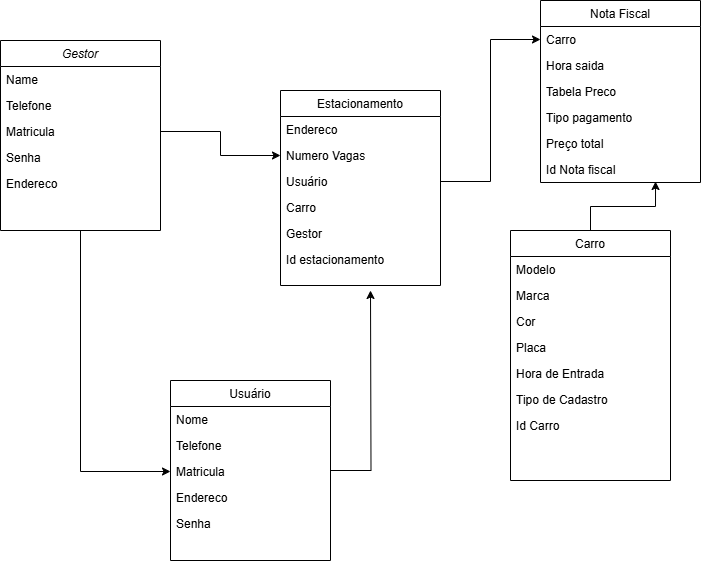

The diagram above was exported from draw.io. Its source (the exported page's mxGraphModel, read from the mxfile embedded in the PNG):
<mxGraphModel dx="1434" dy="746" grid="1" gridSize="10" guides="1" tooltips="1" connect="1" arrows="1" fold="1" page="1" pageScale="1" pageWidth="827" pageHeight="1169" math="0" shadow="0">
  <root>
    <mxCell id="WIyWlLk6GJQsqaUBKTNV-0" />
    <mxCell id="WIyWlLk6GJQsqaUBKTNV-1" parent="WIyWlLk6GJQsqaUBKTNV-0" />
    <mxCell id="OeRPTTP0Kmw-4tUublJc-31" style="edgeStyle=orthogonalEdgeStyle;rounded=0;orthogonalLoop=1;jettySize=auto;html=1;entryX=0;entryY=0.5;entryDx=0;entryDy=0;" parent="WIyWlLk6GJQsqaUBKTNV-1" source="zkfFHV4jXpPFQw0GAbJ--0" target="OeRPTTP0Kmw-4tUublJc-9" edge="1">
      <mxGeometry relative="1" as="geometry" />
    </mxCell>
    <mxCell id="zkfFHV4jXpPFQw0GAbJ--0" value="Gestor" style="swimlane;fontStyle=2;align=center;verticalAlign=top;childLayout=stackLayout;horizontal=1;startSize=26;horizontalStack=0;resizeParent=1;resizeLast=0;collapsible=1;marginBottom=0;rounded=0;shadow=0;strokeWidth=1;" parent="WIyWlLk6GJQsqaUBKTNV-1" vertex="1">
      <mxGeometry x="60" y="50" width="160" height="190" as="geometry">
        <mxRectangle x="60" y="50" width="160" height="26" as="alternateBounds" />
      </mxGeometry>
    </mxCell>
    <mxCell id="zkfFHV4jXpPFQw0GAbJ--1" value="Name" style="text;align=left;verticalAlign=top;spacingLeft=4;spacingRight=4;overflow=hidden;rotatable=0;points=[[0,0.5],[1,0.5]];portConstraint=eastwest;" parent="zkfFHV4jXpPFQw0GAbJ--0" vertex="1">
      <mxGeometry y="26" width="160" height="26" as="geometry" />
    </mxCell>
    <mxCell id="zkfFHV4jXpPFQw0GAbJ--2" value="Telefone&#10;" style="text;align=left;verticalAlign=top;spacingLeft=4;spacingRight=4;overflow=hidden;rotatable=0;points=[[0,0.5],[1,0.5]];portConstraint=eastwest;rounded=0;shadow=0;html=0;" parent="zkfFHV4jXpPFQw0GAbJ--0" vertex="1">
      <mxGeometry y="52" width="160" height="26" as="geometry" />
    </mxCell>
    <mxCell id="zkfFHV4jXpPFQw0GAbJ--3" value="Matricula&#10;" style="text;align=left;verticalAlign=top;spacingLeft=4;spacingRight=4;overflow=hidden;rotatable=0;points=[[0,0.5],[1,0.5]];portConstraint=eastwest;rounded=0;shadow=0;html=0;" parent="zkfFHV4jXpPFQw0GAbJ--0" vertex="1">
      <mxGeometry y="78" width="160" height="26" as="geometry" />
    </mxCell>
    <mxCell id="OeRPTTP0Kmw-4tUublJc-7" value="Senha" style="text;align=left;verticalAlign=top;spacingLeft=4;spacingRight=4;overflow=hidden;rotatable=0;points=[[0,0.5],[1,0.5]];portConstraint=eastwest;rounded=0;shadow=0;html=0;" parent="zkfFHV4jXpPFQw0GAbJ--0" vertex="1">
      <mxGeometry y="104" width="160" height="26" as="geometry" />
    </mxCell>
    <mxCell id="OeRPTTP0Kmw-4tUublJc-12" value="Endereco" style="text;align=left;verticalAlign=top;spacingLeft=4;spacingRight=4;overflow=hidden;rotatable=0;points=[[0,0.5],[1,0.5]];portConstraint=eastwest;rounded=0;shadow=0;html=0;" parent="zkfFHV4jXpPFQw0GAbJ--0" vertex="1">
      <mxGeometry y="130" width="160" height="26" as="geometry" />
    </mxCell>
    <mxCell id="OeRPTTP0Kmw-4tUublJc-23" style="edgeStyle=orthogonalEdgeStyle;rounded=0;orthogonalLoop=1;jettySize=auto;html=1;" parent="WIyWlLk6GJQsqaUBKTNV-1" source="zkfFHV4jXpPFQw0GAbJ--6" edge="1">
      <mxGeometry relative="1" as="geometry">
        <mxPoint x="430" y="300" as="targetPoint" />
      </mxGeometry>
    </mxCell>
    <mxCell id="zkfFHV4jXpPFQw0GAbJ--6" value="Usuário" style="swimlane;fontStyle=0;align=center;verticalAlign=top;childLayout=stackLayout;horizontal=1;startSize=26;horizontalStack=0;resizeParent=1;resizeLast=0;collapsible=1;marginBottom=0;rounded=0;shadow=0;strokeWidth=1;" parent="WIyWlLk6GJQsqaUBKTNV-1" vertex="1">
      <mxGeometry x="230" y="390" width="160" height="180" as="geometry">
        <mxRectangle x="130" y="380" width="160" height="26" as="alternateBounds" />
      </mxGeometry>
    </mxCell>
    <mxCell id="zkfFHV4jXpPFQw0GAbJ--7" value="Nome&#10;" style="text;align=left;verticalAlign=top;spacingLeft=4;spacingRight=4;overflow=hidden;rotatable=0;points=[[0,0.5],[1,0.5]];portConstraint=eastwest;" parent="zkfFHV4jXpPFQw0GAbJ--6" vertex="1">
      <mxGeometry y="26" width="160" height="26" as="geometry" />
    </mxCell>
    <mxCell id="zkfFHV4jXpPFQw0GAbJ--8" value="Telefone" style="text;align=left;verticalAlign=top;spacingLeft=4;spacingRight=4;overflow=hidden;rotatable=0;points=[[0,0.5],[1,0.5]];portConstraint=eastwest;rounded=0;shadow=0;html=0;" parent="zkfFHV4jXpPFQw0GAbJ--6" vertex="1">
      <mxGeometry y="52" width="160" height="26" as="geometry" />
    </mxCell>
    <mxCell id="OeRPTTP0Kmw-4tUublJc-9" value="Matricula" style="text;align=left;verticalAlign=top;spacingLeft=4;spacingRight=4;overflow=hidden;rotatable=0;points=[[0,0.5],[1,0.5]];portConstraint=eastwest;rounded=0;shadow=0;html=0;" parent="zkfFHV4jXpPFQw0GAbJ--6" vertex="1">
      <mxGeometry y="78" width="160" height="26" as="geometry" />
    </mxCell>
    <mxCell id="OeRPTTP0Kmw-4tUublJc-10" value="Endereco" style="text;align=left;verticalAlign=top;spacingLeft=4;spacingRight=4;overflow=hidden;rotatable=0;points=[[0,0.5],[1,0.5]];portConstraint=eastwest;rounded=0;shadow=0;html=0;" parent="zkfFHV4jXpPFQw0GAbJ--6" vertex="1">
      <mxGeometry y="104" width="160" height="26" as="geometry" />
    </mxCell>
    <mxCell id="OeRPTTP0Kmw-4tUublJc-11" value="Senha" style="text;align=left;verticalAlign=top;spacingLeft=4;spacingRight=4;overflow=hidden;rotatable=0;points=[[0,0.5],[1,0.5]];portConstraint=eastwest;rounded=0;shadow=0;html=0;" parent="zkfFHV4jXpPFQw0GAbJ--6" vertex="1">
      <mxGeometry y="130" width="160" height="26" as="geometry" />
    </mxCell>
    <mxCell id="zkfFHV4jXpPFQw0GAbJ--13" value="Nota Fiscal" style="swimlane;fontStyle=0;align=center;verticalAlign=top;childLayout=stackLayout;horizontal=1;startSize=26;horizontalStack=0;resizeParent=1;resizeLast=0;collapsible=1;marginBottom=0;rounded=0;shadow=0;strokeWidth=1;" parent="WIyWlLk6GJQsqaUBKTNV-1" vertex="1">
      <mxGeometry x="600" y="10" width="160" height="182" as="geometry">
        <mxRectangle x="340" y="380" width="170" height="26" as="alternateBounds" />
      </mxGeometry>
    </mxCell>
    <mxCell id="zkfFHV4jXpPFQw0GAbJ--14" value="Carro" style="text;align=left;verticalAlign=top;spacingLeft=4;spacingRight=4;overflow=hidden;rotatable=0;points=[[0,0.5],[1,0.5]];portConstraint=eastwest;" parent="zkfFHV4jXpPFQw0GAbJ--13" vertex="1">
      <mxGeometry y="26" width="160" height="26" as="geometry" />
    </mxCell>
    <mxCell id="OeRPTTP0Kmw-4tUublJc-28" value="Hora saida" style="text;align=left;verticalAlign=top;spacingLeft=4;spacingRight=4;overflow=hidden;rotatable=0;points=[[0,0.5],[1,0.5]];portConstraint=eastwest;" parent="zkfFHV4jXpPFQw0GAbJ--13" vertex="1">
      <mxGeometry y="52" width="160" height="26" as="geometry" />
    </mxCell>
    <mxCell id="OeRPTTP0Kmw-4tUublJc-29" value="Tabela Preco" style="text;align=left;verticalAlign=top;spacingLeft=4;spacingRight=4;overflow=hidden;rotatable=0;points=[[0,0.5],[1,0.5]];portConstraint=eastwest;" parent="zkfFHV4jXpPFQw0GAbJ--13" vertex="1">
      <mxGeometry y="78" width="160" height="26" as="geometry" />
    </mxCell>
    <mxCell id="OeRPTTP0Kmw-4tUublJc-32" value="Tipo pagamento" style="text;align=left;verticalAlign=top;spacingLeft=4;spacingRight=4;overflow=hidden;rotatable=0;points=[[0,0.5],[1,0.5]];portConstraint=eastwest;" parent="zkfFHV4jXpPFQw0GAbJ--13" vertex="1">
      <mxGeometry y="104" width="160" height="26" as="geometry" />
    </mxCell>
    <mxCell id="OeRPTTP0Kmw-4tUublJc-33" value="Preço total" style="text;align=left;verticalAlign=top;spacingLeft=4;spacingRight=4;overflow=hidden;rotatable=0;points=[[0,0.5],[1,0.5]];portConstraint=eastwest;" parent="zkfFHV4jXpPFQw0GAbJ--13" vertex="1">
      <mxGeometry y="130" width="160" height="26" as="geometry" />
    </mxCell>
    <mxCell id="OeRPTTP0Kmw-4tUublJc-36" value="Id Nota fiscal" style="text;align=left;verticalAlign=top;spacingLeft=4;spacingRight=4;overflow=hidden;rotatable=0;points=[[0,0.5],[1,0.5]];portConstraint=eastwest;rounded=0;shadow=0;html=0;" parent="zkfFHV4jXpPFQw0GAbJ--13" vertex="1">
      <mxGeometry y="156" width="160" height="26" as="geometry" />
    </mxCell>
    <mxCell id="zkfFHV4jXpPFQw0GAbJ--17" value="Estacionamento" style="swimlane;fontStyle=0;align=center;verticalAlign=top;childLayout=stackLayout;horizontal=1;startSize=26;horizontalStack=0;resizeParent=1;resizeLast=0;collapsible=1;marginBottom=0;rounded=0;shadow=0;strokeWidth=1;" parent="WIyWlLk6GJQsqaUBKTNV-1" vertex="1">
      <mxGeometry x="340" y="100" width="160" height="195" as="geometry">
        <mxRectangle x="550" y="140" width="160" height="26" as="alternateBounds" />
      </mxGeometry>
    </mxCell>
    <mxCell id="zkfFHV4jXpPFQw0GAbJ--19" value="Endereco" style="text;align=left;verticalAlign=top;spacingLeft=4;spacingRight=4;overflow=hidden;rotatable=0;points=[[0,0.5],[1,0.5]];portConstraint=eastwest;rounded=0;shadow=0;html=0;" parent="zkfFHV4jXpPFQw0GAbJ--17" vertex="1">
      <mxGeometry y="26" width="160" height="26" as="geometry" />
    </mxCell>
    <mxCell id="zkfFHV4jXpPFQw0GAbJ--20" value="Numero Vagas" style="text;align=left;verticalAlign=top;spacingLeft=4;spacingRight=4;overflow=hidden;rotatable=0;points=[[0,0.5],[1,0.5]];portConstraint=eastwest;rounded=0;shadow=0;html=0;" parent="zkfFHV4jXpPFQw0GAbJ--17" vertex="1">
      <mxGeometry y="52" width="160" height="26" as="geometry" />
    </mxCell>
    <mxCell id="zkfFHV4jXpPFQw0GAbJ--21" value="Usuário" style="text;align=left;verticalAlign=top;spacingLeft=4;spacingRight=4;overflow=hidden;rotatable=0;points=[[0,0.5],[1,0.5]];portConstraint=eastwest;rounded=0;shadow=0;html=0;" parent="zkfFHV4jXpPFQw0GAbJ--17" vertex="1">
      <mxGeometry y="78" width="160" height="26" as="geometry" />
    </mxCell>
    <mxCell id="zkfFHV4jXpPFQw0GAbJ--22" value="Carro" style="text;align=left;verticalAlign=top;spacingLeft=4;spacingRight=4;overflow=hidden;rotatable=0;points=[[0,0.5],[1,0.5]];portConstraint=eastwest;rounded=0;shadow=0;html=0;" parent="zkfFHV4jXpPFQw0GAbJ--17" vertex="1">
      <mxGeometry y="104" width="160" height="26" as="geometry" />
    </mxCell>
    <mxCell id="OeRPTTP0Kmw-4tUublJc-21" value="Gestor" style="text;align=left;verticalAlign=top;spacingLeft=4;spacingRight=4;overflow=hidden;rotatable=0;points=[[0,0.5],[1,0.5]];portConstraint=eastwest;rounded=0;shadow=0;html=0;" parent="zkfFHV4jXpPFQw0GAbJ--17" vertex="1">
      <mxGeometry y="130" width="160" height="26" as="geometry" />
    </mxCell>
    <mxCell id="OeRPTTP0Kmw-4tUublJc-34" value="Id estacionamento" style="text;align=left;verticalAlign=top;spacingLeft=4;spacingRight=4;overflow=hidden;rotatable=0;points=[[0,0.5],[1,0.5]];portConstraint=eastwest;rounded=0;shadow=0;html=0;" parent="zkfFHV4jXpPFQw0GAbJ--17" vertex="1">
      <mxGeometry y="156" width="160" height="26" as="geometry" />
    </mxCell>
    <mxCell id="OeRPTTP0Kmw-4tUublJc-4" style="edgeStyle=orthogonalEdgeStyle;rounded=0;orthogonalLoop=1;jettySize=auto;html=1;entryX=0;entryY=0.5;entryDx=0;entryDy=0;" parent="WIyWlLk6GJQsqaUBKTNV-1" source="zkfFHV4jXpPFQw0GAbJ--3" target="zkfFHV4jXpPFQw0GAbJ--20" edge="1">
      <mxGeometry relative="1" as="geometry" />
    </mxCell>
    <mxCell id="OeRPTTP0Kmw-4tUublJc-13" style="edgeStyle=orthogonalEdgeStyle;rounded=0;orthogonalLoop=1;jettySize=auto;html=1;entryX=0;entryY=0.5;entryDx=0;entryDy=0;" parent="WIyWlLk6GJQsqaUBKTNV-1" source="zkfFHV4jXpPFQw0GAbJ--21" target="zkfFHV4jXpPFQw0GAbJ--14" edge="1">
      <mxGeometry relative="1" as="geometry" />
    </mxCell>
    <mxCell id="OeRPTTP0Kmw-4tUublJc-14" value="Carro" style="swimlane;fontStyle=0;align=center;verticalAlign=top;childLayout=stackLayout;horizontal=1;startSize=26;horizontalStack=0;resizeParent=1;resizeLast=0;collapsible=1;marginBottom=0;rounded=0;shadow=0;strokeWidth=1;" parent="WIyWlLk6GJQsqaUBKTNV-1" vertex="1">
      <mxGeometry x="570" y="240" width="160" height="250" as="geometry">
        <mxRectangle x="340" y="380" width="170" height="26" as="alternateBounds" />
      </mxGeometry>
    </mxCell>
    <mxCell id="OeRPTTP0Kmw-4tUublJc-22" value="Modelo" style="text;align=left;verticalAlign=top;spacingLeft=4;spacingRight=4;overflow=hidden;rotatable=0;points=[[0,0.5],[1,0.5]];portConstraint=eastwest;rounded=0;shadow=0;html=0;" parent="OeRPTTP0Kmw-4tUublJc-14" vertex="1">
      <mxGeometry y="26" width="160" height="26" as="geometry" />
    </mxCell>
    <mxCell id="OeRPTTP0Kmw-4tUublJc-24" value="Marca" style="text;align=left;verticalAlign=top;spacingLeft=4;spacingRight=4;overflow=hidden;rotatable=0;points=[[0,0.5],[1,0.5]];portConstraint=eastwest;rounded=0;shadow=0;html=0;" parent="OeRPTTP0Kmw-4tUublJc-14" vertex="1">
      <mxGeometry y="52" width="160" height="26" as="geometry" />
    </mxCell>
    <mxCell id="OeRPTTP0Kmw-4tUublJc-25" value="Cor" style="text;align=left;verticalAlign=top;spacingLeft=4;spacingRight=4;overflow=hidden;rotatable=0;points=[[0,0.5],[1,0.5]];portConstraint=eastwest;rounded=0;shadow=0;html=0;" parent="OeRPTTP0Kmw-4tUublJc-14" vertex="1">
      <mxGeometry y="78" width="160" height="26" as="geometry" />
    </mxCell>
    <mxCell id="OeRPTTP0Kmw-4tUublJc-26" value="Placa" style="text;align=left;verticalAlign=top;spacingLeft=4;spacingRight=4;overflow=hidden;rotatable=0;points=[[0,0.5],[1,0.5]];portConstraint=eastwest;rounded=0;shadow=0;html=0;" parent="OeRPTTP0Kmw-4tUublJc-14" vertex="1">
      <mxGeometry y="104" width="160" height="26" as="geometry" />
    </mxCell>
    <mxCell id="OeRPTTP0Kmw-4tUublJc-27" value="Hora de Entrada" style="text;align=left;verticalAlign=top;spacingLeft=4;spacingRight=4;overflow=hidden;rotatable=0;points=[[0,0.5],[1,0.5]];portConstraint=eastwest;rounded=0;shadow=0;html=0;" parent="OeRPTTP0Kmw-4tUublJc-14" vertex="1">
      <mxGeometry y="130" width="160" height="26" as="geometry" />
    </mxCell>
    <mxCell id="OeRPTTP0Kmw-4tUublJc-30" value="Tipo de Cadastro" style="text;align=left;verticalAlign=top;spacingLeft=4;spacingRight=4;overflow=hidden;rotatable=0;points=[[0,0.5],[1,0.5]];portConstraint=eastwest;rounded=0;shadow=0;html=0;" parent="OeRPTTP0Kmw-4tUublJc-14" vertex="1">
      <mxGeometry y="156" width="160" height="26" as="geometry" />
    </mxCell>
    <mxCell id="OeRPTTP0Kmw-4tUublJc-35" value="Id Carro" style="text;align=left;verticalAlign=top;spacingLeft=4;spacingRight=4;overflow=hidden;rotatable=0;points=[[0,0.5],[1,0.5]];portConstraint=eastwest;rounded=0;shadow=0;html=0;" parent="OeRPTTP0Kmw-4tUublJc-14" vertex="1">
      <mxGeometry y="182" width="160" height="26" as="geometry" />
    </mxCell>
    <mxCell id="JgDDv5tU-S-jpn89itE3-0" style="edgeStyle=orthogonalEdgeStyle;rounded=0;orthogonalLoop=1;jettySize=auto;html=1;entryX=0.719;entryY=0.962;entryDx=0;entryDy=0;entryPerimeter=0;" parent="WIyWlLk6GJQsqaUBKTNV-1" source="OeRPTTP0Kmw-4tUublJc-14" target="OeRPTTP0Kmw-4tUublJc-36" edge="1">
      <mxGeometry relative="1" as="geometry" />
    </mxCell>
  </root>
</mxGraphModel>